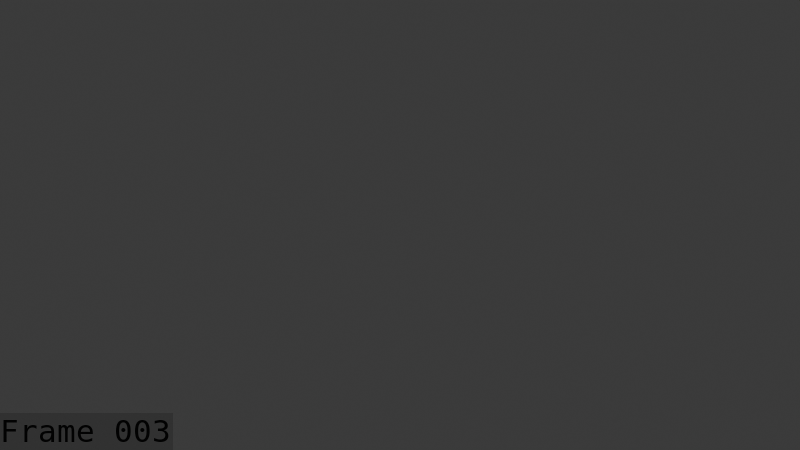 # Source: Dryad_bowman_Attack_Blocking.blend  (saved by Blender 5.1.30; exported with 4.5.12 LTS)
import bpy
from mathutils import Matrix  # noqa: F401  (used for matrix-valued properties, if any)

bpy.ops.wm.read_factory_settings(use_empty=True)
scene = bpy.context.scene
scene.name = 'Scene'

# ---- collections
col_collection = bpy.data.collections.new('Collection'); scene.collection.children.link(col_collection)
col_collection_001 = bpy.data.collections.new('Collection.001'); col_collection.children.link(col_collection_001)

# ---- world
world_world = bpy.data.worlds.new('World'); scene.world = world_world
world_world.use_nodes = True; world_world.node_tree.nodes.clear()
_N = world_world.node_tree.nodes; _L = world_world.node_tree.links
n0 = _N.new('ShaderNodeOutputWorld'); n0.name = 'World Output'; n0.location = (200, 100)
n1 = _N.new('ShaderNodeBackground'); n1.name = 'Background'; n1.location = (-200, 100)
n1.inputs[0].default_value = (0.05088, 0.05088, 0.05088, 1.0)
_L.new(n1.outputs[0], n0.inputs[0])
n0.is_active_output = True
world_world.color = (0.05088, 0.05088, 0.05088)
world_world.sun_shadow_jitter_overblur = 0.0

# ---- cameras
cam_camera_001 = bpy.data.cameras.new('Camera.001')

# ---- meshes
me_mesh_002 = bpy.data.meshes.new('Mesh.002')
me_mesh_002.from_pydata([], [], [])
me_mesh_002.materials.append(None)
me_mesh_002.materials.append(None)
me_mesh_002.materials.append(None)
me_mesh_002.materials.append(None)
me_mesh_002.update()
me_arc = bpy.data.meshes.new('Arc')
me_arc.from_pydata([], [], [])
me_arc.materials.append(None)
me_arc.materials.append(None)
me_arc.materials.append(None)
me_arc.update()
me_cylinder_003 = bpy.data.meshes.new('Cylinder.003')
me_cylinder_003.from_pydata([], [], [])
me_cylinder_003.materials.append(None)
me_cylinder_003.materials.append(None)
me_cylinder_003.update()
me_mesh_001 = bpy.data.meshes.new('Mesh.001')
me_mesh_001.from_pydata([], [], [])
me_mesh_001.materials.append(None)
me_mesh_001.materials.append(None)
me_mesh_001.materials.append(None)
me_mesh_001.materials.append(None)
me_mesh_001.update()
arm_bow_and_hand = bpy.data.armatures.new('bow and hand ')  # bones are not reproduced

# ---- objects
ob_camera = bpy.data.objects.new('Camera', cam_camera_001)
ob_mball_003 = bpy.data.objects.new('Mball.003', me_mesh_002)
ob_armature_002 = bpy.data.objects.new('Armature.002', arm_bow_and_hand)
ob_arc = bpy.data.objects.new('Arc', me_arc)
ob_cylinder_003 = bpy.data.objects.new('Cylinder.003', me_cylinder_003)
ob_mball_001 = bpy.data.objects.new('Mball.001', me_mesh_001)

# ---- transforms, parenting, visibility, modifiers, constraints
ob_camera.location = (2.855, 9.202, 4.834)
ob_camera.rotation_euler = (1.206, 2.085e-07, 2.821)
ob_mball_003.parent = ob_armature_002
ob_mball_003.matrix_parent_inverse = Matrix(((-4.371e-08, 1.0, 0.0, -0.8685), (-1.0, -4.371e-08, -0.0, 0.5922), (0.0, -0.0, 1.0, -0.2007), (-0.0, 0.0, -0.0, 1.0)))
ob_mball_003.location = (0.6102, 0.8632, 0.7144)
ob_mball_003.scale = (0.1819, 0.1819, 0.1819)
_m = ob_mball_003.modifiers.new('Armature', 'ARMATURE')
_m.object = ob_armature_002
ob_armature_002.location = (-0.0008199, 0.0, 0.2007)
ob_armature_002.rotation_euler = (0.0, -0.0, 1.571)
ob_armature_002.show_in_front = True
ob_arc.parent = ob_armature_002
ob_arc.matrix_parent_inverse = Matrix(((-4.371e-08, 1.0, 0.0, -3.584e-11), (-1.0, -4.371e-08, -0.0, -0.0008199), (0.0, 0.0, 1.0, -0.2007), (-0.0, 0.0, -0.0, 1.0)))
ob_arc.location = (0.01724, 0.0022, 1.085)
ob_arc.rotation_euler = (0.0, -0.0, 1.571)
_m = ob_arc.modifiers.new('Armature', 'ARMATURE')
_m.object = ob_armature_002
ob_cylinder_003.parent = ob_armature_002
ob_cylinder_003.matrix_parent_inverse = Matrix(((-4.371e-08, 1.0, 0.0, -3.584e-11), (-1.0, -4.371e-08, -0.0, -0.0008199), (0.0, 0.0, 1.0, -0.2007), (-0.0, 0.0, -0.0, 1.0)))
ob_cylinder_003.location = (0.01789, 0.3635, 0.8888)
ob_cylinder_003.rotation_euler = (-0.1745, 0.0, 0.0)
_m = ob_cylinder_003.modifiers.new('Armature', 'ARMATURE')
_m.object = ob_armature_002
ob_mball_001.location = (0.0, 0.0, 0.0)
ob_mball_001.delta_scale = (0.1819, 0.1819, 0.1819)
_c = ob_mball_001.constraints.new('ARMATURE'); _c.name = 'Armature'

# ---- collection membership
col_collection.objects.link(ob_camera)
col_collection_001.objects.link(ob_mball_003)
col_collection_001.objects.link(ob_armature_002)
col_collection_001.objects.link(ob_arc)
col_collection_001.objects.link(ob_cylinder_003)
col_collection_001.objects.link(ob_mball_001)

# ---- scene / render settings (as saved in the file)
scene.camera = ob_camera
scene.frame_start = 1; scene.frame_end = 250; scene.frame_set(3)
scene.render.engine = 'BLENDER_EEVEE_NEXT'
scene.render.image_settings.file_format = 'FFMPEG'
scene.render.image_settings.color_mode = 'RGB'
scene.render.fps = 60
scene.render.bake_bias = 0.0
scene.render.bake_samples = 0
scene.render.use_stamp_time = False
scene.render.use_stamp_date = False
scene.render.use_stamp_camera = False
scene.render.use_stamp_scene = False
scene.render.use_stamp_filename = False
scene.render.use_stamp_render_time = False
scene.render.use_stamp = True
scene.render.stamp_font_size = 31
scene.render.stamp_foreground = (0.02083, 0.02083, 0.02083, 1.0)
scene.cycles.sampling_pattern = 'TABULATED_SOBOL'
scene.eevee.use_volume_custom_range = False
bpy.context.view_layer.update()

# ---- added for rendering (the .blend has no usable light): sun
light_auto_sun = bpy.data.lights.new('AutoSun', 'SUN')
light_auto_sun.energy = 3.0
light_auto_sun.angle = 0.0523599
ob_auto_sun = bpy.data.objects.new('AutoSun', light_auto_sun)
scene.collection.objects.link(ob_auto_sun)
ob_auto_sun.rotation_euler = (0.872665, 0.174533, 0.523599)
bpy.context.view_layer.update()
